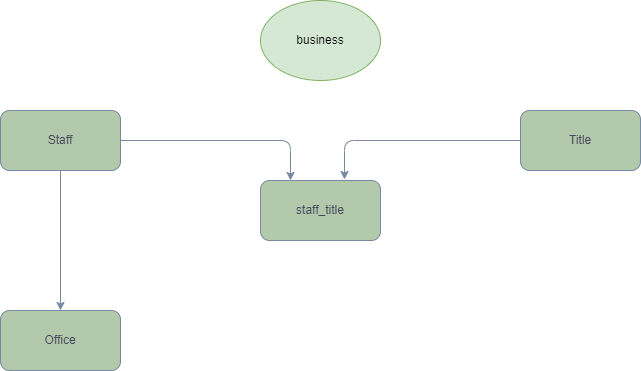

The diagram above was exported from draw.io. Its source (the exported page's mxGraphModel, read from the mxfile embedded in the PNG):
<mxGraphModel dx="2074" dy="1098" grid="1" gridSize="10" guides="1" tooltips="1" connect="1" arrows="1" fold="1" page="1" pageScale="1" pageWidth="827" pageHeight="1169" math="0" shadow="0">
  <root>
    <mxCell id="0" />
    <mxCell id="1" parent="0" />
    <mxCell id="JjZQHoLHMIarSogC1GL2-5" style="edgeStyle=orthogonalEdgeStyle;rounded=1;orthogonalLoop=1;jettySize=auto;html=1;exitX=1;exitY=0.5;exitDx=0;exitDy=0;entryX=0.25;entryY=0;entryDx=0;entryDy=0;labelBackgroundColor=none;strokeColor=#788AA3;fontColor=default;" edge="1" parent="1" source="JjZQHoLHMIarSogC1GL2-1" target="JjZQHoLHMIarSogC1GL2-4">
      <mxGeometry relative="1" as="geometry" />
    </mxCell>
    <mxCell id="JjZQHoLHMIarSogC1GL2-7" style="edgeStyle=orthogonalEdgeStyle;rounded=1;orthogonalLoop=1;jettySize=auto;html=1;exitX=0.5;exitY=1;exitDx=0;exitDy=0;entryX=0.5;entryY=0;entryDx=0;entryDy=0;labelBackgroundColor=none;strokeColor=#788AA3;fontColor=default;" edge="1" parent="1" source="JjZQHoLHMIarSogC1GL2-1" target="JjZQHoLHMIarSogC1GL2-2">
      <mxGeometry relative="1" as="geometry" />
    </mxCell>
    <mxCell id="JjZQHoLHMIarSogC1GL2-1" value="Staff" style="rounded=1;whiteSpace=wrap;html=1;labelBackgroundColor=none;fillColor=#B2C9AB;strokeColor=#788AA3;fontColor=#46495D;" vertex="1" parent="1">
      <mxGeometry x="60" y="200" width="120" height="60" as="geometry" />
    </mxCell>
    <mxCell id="JjZQHoLHMIarSogC1GL2-2" value="Office" style="rounded=1;whiteSpace=wrap;html=1;labelBackgroundColor=none;fillColor=#B2C9AB;strokeColor=#788AA3;fontColor=#46495D;" vertex="1" parent="1">
      <mxGeometry x="60" y="400" width="120" height="60" as="geometry" />
    </mxCell>
    <mxCell id="JjZQHoLHMIarSogC1GL2-3" value="Title" style="rounded=1;whiteSpace=wrap;html=1;labelBackgroundColor=none;fillColor=#B2C9AB;strokeColor=#788AA3;fontColor=#46495D;" vertex="1" parent="1">
      <mxGeometry x="580" y="200" width="120" height="60" as="geometry" />
    </mxCell>
    <mxCell id="JjZQHoLHMIarSogC1GL2-4" value="staff_title" style="rounded=1;whiteSpace=wrap;html=1;labelBackgroundColor=none;fillColor=#B2C9AB;strokeColor=#788AA3;fontColor=#46495D;" vertex="1" parent="1">
      <mxGeometry x="320" y="270" width="120" height="60" as="geometry" />
    </mxCell>
    <mxCell id="JjZQHoLHMIarSogC1GL2-6" style="edgeStyle=orthogonalEdgeStyle;rounded=1;orthogonalLoop=1;jettySize=auto;html=1;entryX=0.7;entryY=-0.017;entryDx=0;entryDy=0;entryPerimeter=0;labelBackgroundColor=none;strokeColor=#788AA3;fontColor=default;" edge="1" parent="1" source="JjZQHoLHMIarSogC1GL2-3" target="JjZQHoLHMIarSogC1GL2-4">
      <mxGeometry relative="1" as="geometry" />
    </mxCell>
    <mxCell id="JjZQHoLHMIarSogC1GL2-27" value="business" style="ellipse;whiteSpace=wrap;html=1;rounded=1;fillColor=#d5e8d4;strokeColor=#82b366;" vertex="1" parent="1">
      <mxGeometry x="320" y="90" width="120" height="80" as="geometry" />
    </mxCell>
  </root>
</mxGraphModel>